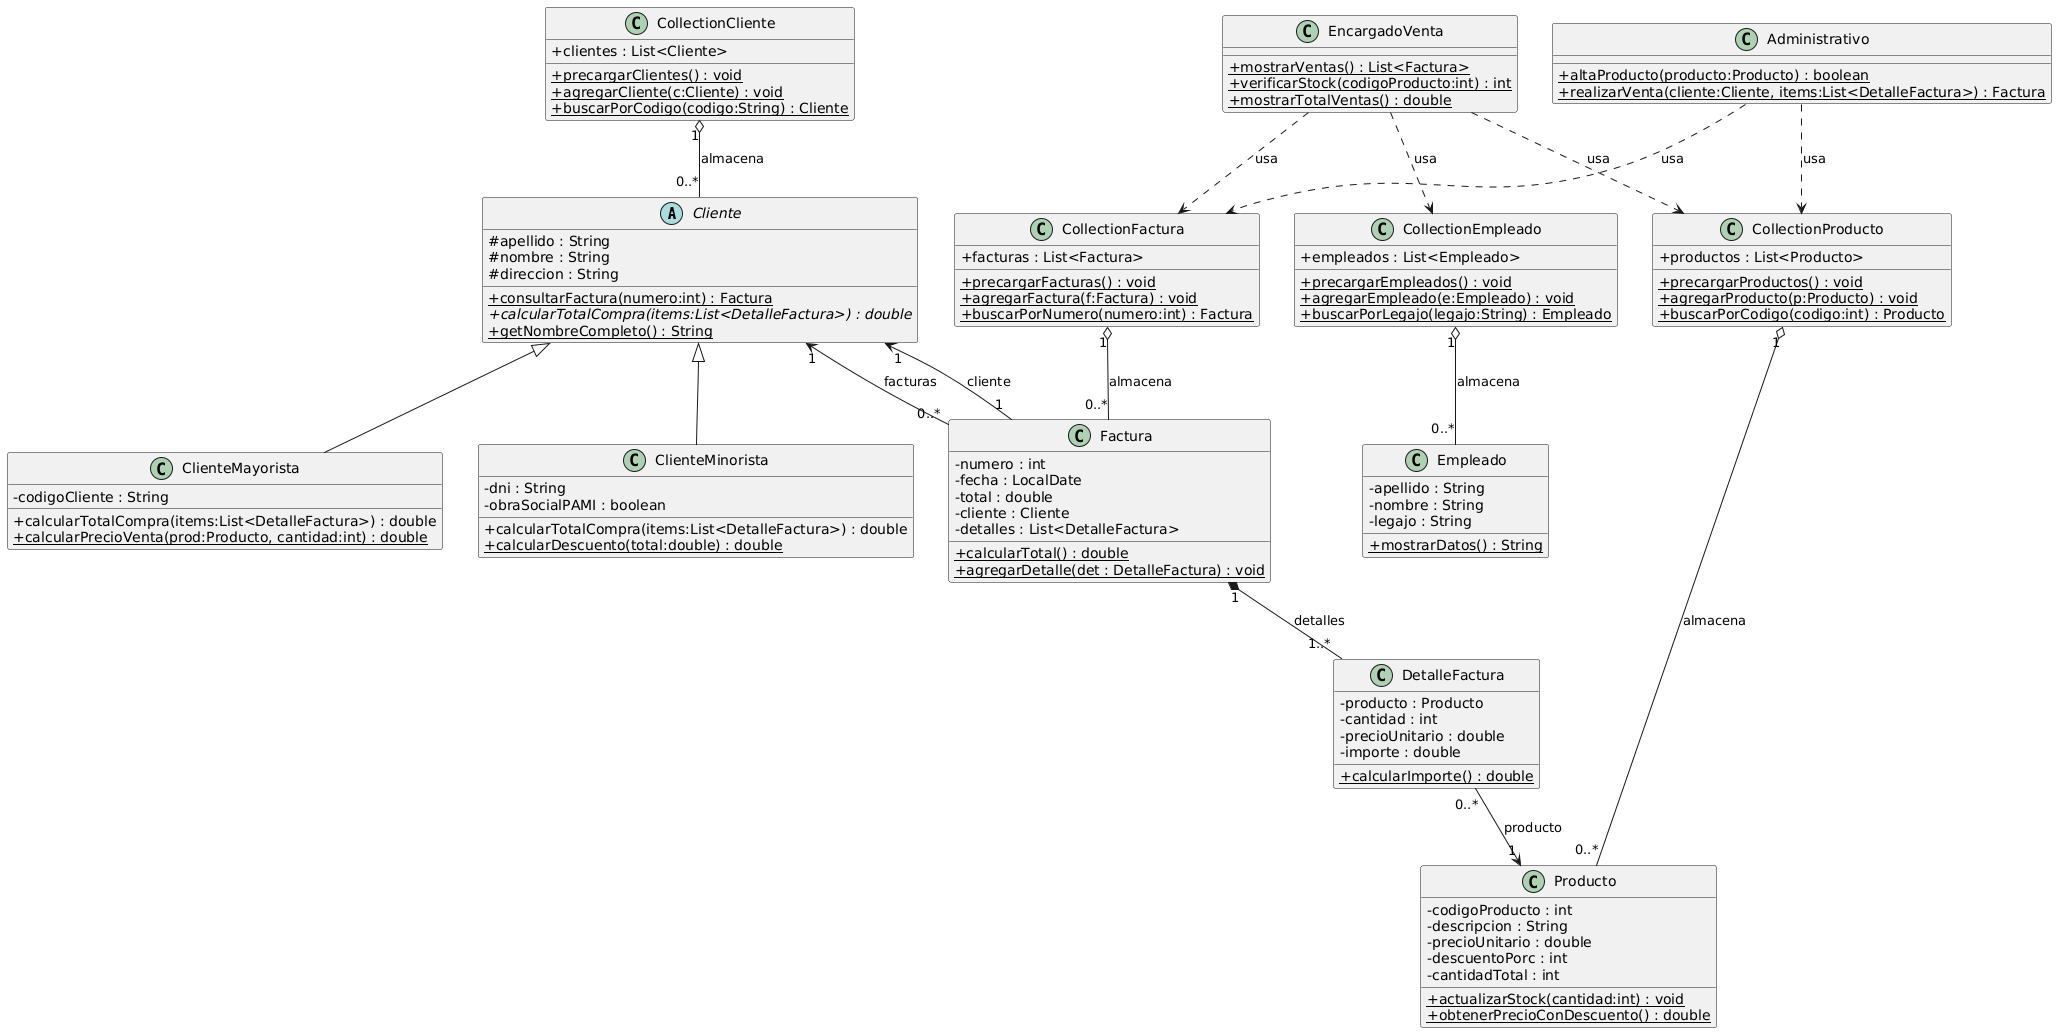

The diagram above was rendered by PlantUML. Its source (embedded in the PNG):
@startuml
skinparam classAttributeIconSize 0

' ---------------- CLASES PRINCIPALES (con abstractos) ----------------
abstract class Cliente {
  # apellido : String
  # nombre : String
  # direccion : String
  + {static} consultarFactura(numero:int) : Factura
  + {abstract} calcularTotalCompra(items:List<DetalleFactura>) : double
  + {static} getNombreCompleto() : String
}

class ClienteMayorista {
  - codigoCliente : String
  + calcularTotalCompra(items:List<DetalleFactura>) : double
  + {static} calcularPrecioVenta(prod:Producto, cantidad:int) : double
}

class ClienteMinorista {
  - dni : String
  - obraSocialPAMI : boolean
  + calcularTotalCompra(items:List<DetalleFactura>) : double
  + {static} calcularDescuento(total:double) : double
}

class Producto {
  - codigoProducto : int
  - descripcion : String
  - precioUnitario : double
  - descuentoPorc : int
  - cantidadTotal : int
  + {static} actualizarStock(cantidad:int) : void
  + {static} obtenerPrecioConDescuento() : double
}

class Factura {
  - numero : int
  - fecha : LocalDate
  - total : double
  - cliente : Cliente
  - detalles : List<DetalleFactura>
  + {static} calcularTotal() : double
  + {static} agregarDetalle(det : DetalleFactura) : void
}

class DetalleFactura {
  - producto : Producto
  - cantidad : int
  - precioUnitario : double
  - importe : double
  + {static} calcularImporte() : double
}

class Empleado {
  - apellido : String
  - nombre : String
  - legajo : String
  + {static} mostrarDatos() : String
}

class EncargadoVenta {
  + {static} mostrarVentas() : List<Factura>
  + {static} verificarStock(codigoProducto:int) : int
  + {static} mostrarTotalVentas() : double
}

class Administrativo {
  + {static} altaProducto(producto:Producto) : boolean
  + {static} realizarVenta(cliente:Cliente, items:List<DetalleFactura>) : Factura
}

' ----------------- COLLECTIONS -----------------
class CollectionProducto {
  + productos : List<Producto>
  + {static} precargarProductos() : void
  + {static} agregarProducto(p:Producto) : void
  + {static} buscarPorCodigo(codigo:int) : Producto
}

class CollectionCliente {
  + clientes : List<Cliente>
  + {static} precargarClientes() : void
  + {static} agregarCliente(c:Cliente) : void
  + {static} buscarPorCodigo(codigo:String) : Cliente
}

class CollectionFactura {
  + facturas : List<Factura>
  + {static} precargarFacturas() : void
  + {static} agregarFactura(f:Factura) : void
  + {static} buscarPorNumero(numero:int) : Factura
}

class CollectionEmpleado {
  + empleados : List<Empleado>
  + {static} precargarEmpleados() : void
  + {static} agregarEmpleado(e:Empleado) : void
  + {static} buscarPorLegajo(legajo:String) : Empleado
}

' ----------------- RELACIONES / MULTIPLICIDADES / ROLES -----------------
CollectionProducto "1" o-- "0..*" Producto : almacena
CollectionCliente "1" o-- "0..*" Cliente : almacena
CollectionFactura "1" o-- "0..*" Factura : almacena
CollectionEmpleado "1" o-- "0..*" Empleado : almacena

Cliente "1" <-- "0..*" Factura : facturas
Factura "1" --> "1" Cliente : cliente

Factura "1" *-- "1..*" DetalleFactura : detalles
DetalleFactura "0..*" --> "1" Producto : producto

Cliente <|-- ClienteMayorista
Cliente <|-- ClienteMinorista

Administrativo ..> CollectionProducto : usa
Administrativo ..> CollectionFactura : usa
EncargadoVenta ..> CollectionFactura : usa
EncargadoVenta ..> CollectionProducto : usa
EncargadoVenta ..> CollectionEmpleado : usa
@enduml